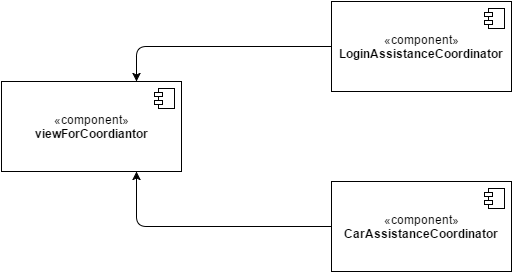

The diagram above was exported from draw.io. Its source (the exported page's mxGraphModel, read from the mxfile embedded in the PNG):
<mxGraphModel dx="872" dy="457" grid="1" gridSize="10" guides="1" tooltips="1" connect="1" arrows="1" fold="1" page="1" pageScale="1" pageWidth="826" pageHeight="1169" background="#ffffff" math="0" shadow="0">
  <root>
    <mxCell id="0" />
    <mxCell id="1" parent="0" />
    <mxCell id="2" value="«component»&lt;br&gt;&lt;b&gt;viewForCoordiantor&lt;/b&gt;" style="html=1;shadow=0;comic=0;strokeColor=#000000;" vertex="1" parent="1">
      <mxGeometry x="110" y="150" width="180" height="90" as="geometry" />
    </mxCell>
    <mxCell id="3" value="" style="shape=component;jettyWidth=8;jettyHeight=4;" vertex="1" parent="2">
      <mxGeometry x="1" width="20" height="20" relative="1" as="geometry">
        <mxPoint x="-27" y="7" as="offset" />
      </mxGeometry>
    </mxCell>
    <mxCell id="4" value="«component»&lt;br&gt;&lt;b&gt;LoginAssistanceCoordinator&lt;/b&gt;" style="html=1;shadow=0;comic=0;strokeColor=#000000;" vertex="1" parent="1">
      <mxGeometry x="440" y="70" width="180" height="90" as="geometry" />
    </mxCell>
    <mxCell id="5" value="" style="shape=component;jettyWidth=8;jettyHeight=4;" vertex="1" parent="4">
      <mxGeometry x="1" width="20" height="20" relative="1" as="geometry">
        <mxPoint x="-27" y="7" as="offset" />
      </mxGeometry>
    </mxCell>
    <mxCell id="6" value="«component»&lt;br&gt;&lt;b&gt;CarAssistanceCoordinator&lt;/b&gt;" style="html=1;shadow=0;comic=0;strokeColor=#000000;" vertex="1" parent="1">
      <mxGeometry x="440" y="250" width="180" height="90" as="geometry" />
    </mxCell>
    <mxCell id="7" value="" style="shape=component;jettyWidth=8;jettyHeight=4;" vertex="1" parent="6">
      <mxGeometry x="1" width="20" height="20" relative="1" as="geometry">
        <mxPoint x="-27" y="7" as="offset" />
      </mxGeometry>
    </mxCell>
    <mxCell id="8" value="" style="endArrow=none;html=1;strokeColor=#000000;entryX=0;entryY=0.5;exitX=0.75;exitY=0;startArrow=classic;startFill=1;endFill=0;" edge="1" parent="1" source="2" target="4">
      <mxGeometry width="50" height="50" relative="1" as="geometry">
        <mxPoint x="330" y="180" as="sourcePoint" />
        <mxPoint x="380" y="130" as="targetPoint" />
        <Array as="points">
          <mxPoint x="245" y="115" />
        </Array>
      </mxGeometry>
    </mxCell>
    <mxCell id="9" value="" style="endArrow=none;html=1;strokeColor=#000000;entryX=0;entryY=0.5;exitX=0.75;exitY=1;endFill=0;startArrow=classic;startFill=1;" edge="1" parent="1" source="2" target="6">
      <mxGeometry width="50" height="50" relative="1" as="geometry">
        <mxPoint x="220" y="310" as="sourcePoint" />
        <mxPoint x="270" y="260" as="targetPoint" />
        <Array as="points">
          <mxPoint x="245" y="295" />
        </Array>
      </mxGeometry>
    </mxCell>
  </root>
</mxGraphModel>